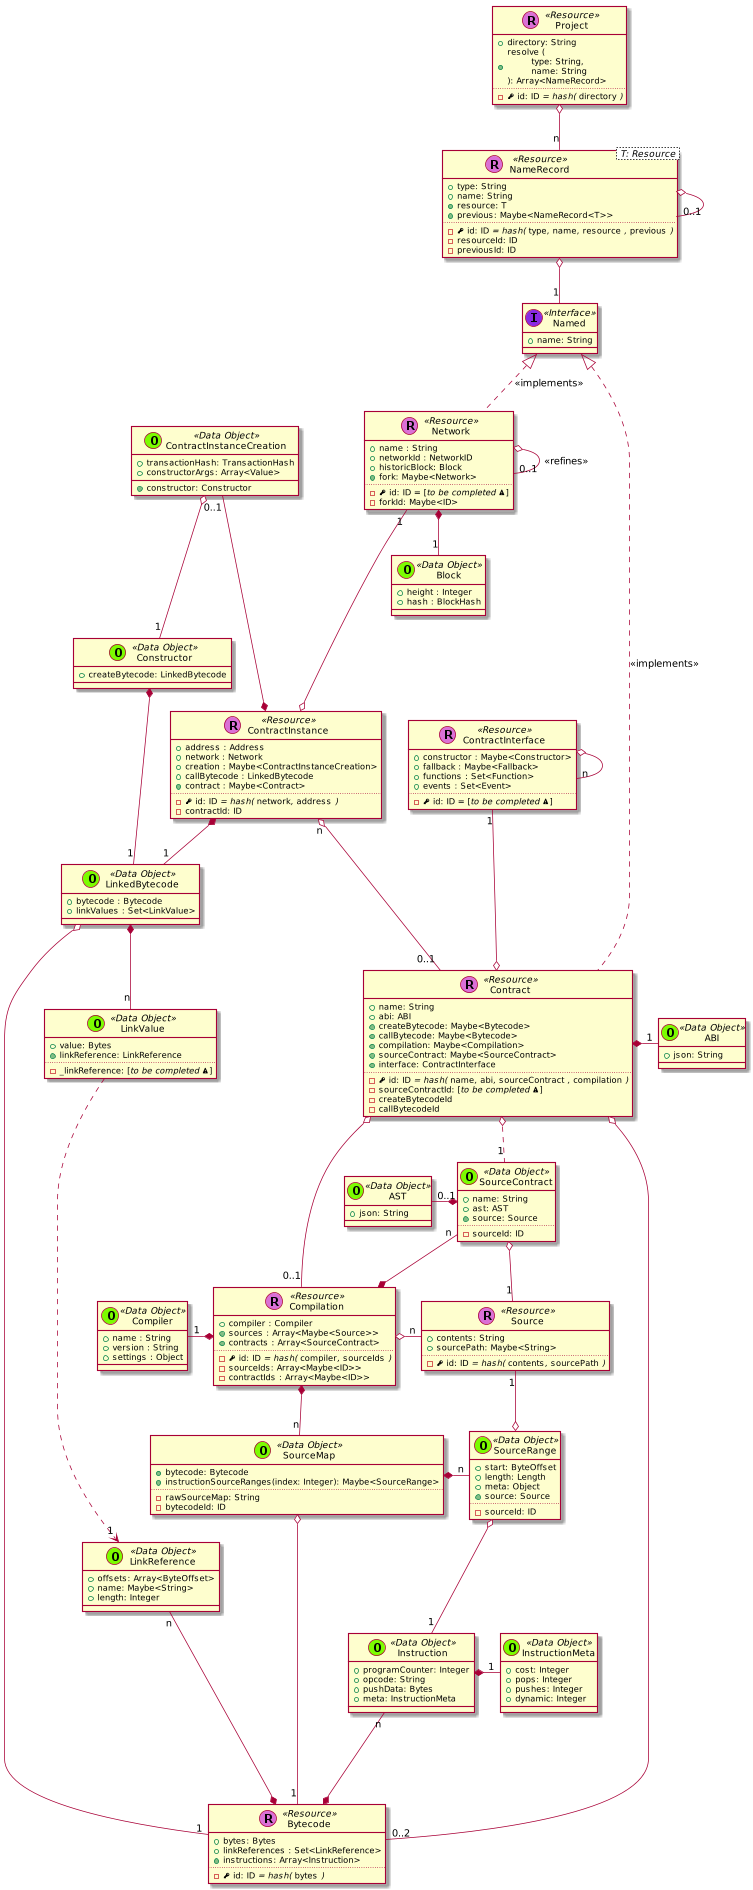

The diagram above was rendered by PlantUML. Its source (embedded in the PNG):
@startuml
scale 0.75






skinparam defaultMonospacedFontName Andale Mono



    class Project << (R,orchid) Resource >> {
      + directory: String
      + {method} resolve (\n\ttype: String,\n\tname: String\n): Array<NameRecord>
      ..
      - {field} <&key> id: ID //= hash(// ""directory"" //)//
    }

    class NameRecord< T: Resource > << (R,orchid) Resource >> {
      + type: String
      + name: String
      + {method} resource: T
      + {method} previous: Maybe<NameRecord<T>>
      ..
      - {field} <&key> id: ID //= hash(// ""type""//,// ""name""//,// ""resource"" //,// ""previous"" //)//
      - resourceId: ID
      - previousId: ID
    }

    class Named << (I,blueviolet) Interface >> {
      + name: String
    }

    NameRecord o-- "1" Named
    NameRecord o-- "0..1" NameRecord



    class Contract << (R,orchid) Resource >> {
      + name: String
      + abi: ABI
      + {method} createBytecode: Maybe<Bytecode>
      + {method} callBytecode: Maybe<Bytecode>
      + {method} compilation: Maybe<Compilation>
      + {method} sourceContract: Maybe<SourceContract>
      + {method} interface: ContractInterface
      ..
      - {field} <&key> id: ID //= hash(// ""name""//,// ""abi""//,// ""sourceContract"" //,// ""compilation"" //)//
      - sourceContractId: [//to be completed <&warning>//]
      - createBytecodeId
      - callBytecodeId
    }


  class ContractInstance << (R,orchid) Resource >> {
    + address : Address
    + network : Network
    + creation : Maybe<ContractInstanceCreation>
    + callBytecode : LinkedBytecode
    + {method} contract : Maybe<Contract>
    ..
    - {field} <&key> id: ID //= hash(// ""network""//,// ""address"" //)//
    - contractId: ID
  }

  ContractInstanceCreation "0..1" ---* ContractInstance

  class ContractInterface << (R,orchid) Resource >> {
    + constructor : Maybe<Constructor>
    + fallback : Maybe<Fallback>
    + functions : Set<Function>
    + events : Set<Event>
    ..
    - {field} <&key> id: ID = [//to be completed <&warning>//]
  }

  ContractInterface o-- "n" ContractInterface



  class Constructor << (O,lawngreen) Data Object >> {
    + createBytecode: LinkedBytecode
  }



    class Bytecode << (R,orchid) Resource >> {
      + bytes: Bytes
      + linkReferences : Set<LinkReference>
      + {method} instructions: Array<Instruction>
      ..
      - {field} <&key> id: ID //= hash(// ""bytes"" //)//
    }

    class Instruction << (O,lawngreen) Data Object >> {
      + programCounter: Integer
      + opcode: String
      + pushData: Bytes
      + meta: InstructionMeta
    }

    class InstructionMeta << (O,lawngreen) Data Object >> {
      + cost: Integer
      + pops: Integer
      + pushes: Integer
      + dynamic: Integer
    }

    Instruction *-right- "1" InstructionMeta
    Instruction "n" --* Bytecode

    class Source << (R,orchid) Resource >> {
      + contents: String
      + sourcePath: Maybe<String>
      ..
      - {field} <&key> id: ID //= hash(// ""contents""//,// ""sourcePath"" //)//
    }




    class Compilation << (R,orchid) Resource >> {
      + compiler : Compiler
      + {method} sources : Array<Maybe<Source>>
      + {method} contracts : Array<SourceContract>
      ..
      - {field} <&key> id: ID //= hash(// ""compiler""//,// ""sourceIds"" //)//
      - sourceIds: Array<Maybe<ID>>
      - contractIds : Array<Maybe<ID>>
    }

  SourceContract "n" --* Compilation

    class Network << (R,orchid) Resource >> {
      + name : String
      + networkId : NetworkID
      + historicBlock: Block
      + {method} fork: Maybe<Network>
      ..
      - {field} <&key> id: ID = [//to be completed <&warning>//]
      - forkId: Maybe<ID>
    }


      class Block << (O,lawngreen) Data Object >> {
        + height : Integer
        + hash : BlockHash
      }

      Network o-- "0..1" Network : <<refines>>
      Network *-- "1" Block






    class LinkedBytecode << (O,lawngreen) Data Object >> {
      + bytecode : Bytecode
      + linkValues : Set<LinkValue>
    }

  class Compiler << (O,lawngreen) Data Object >> {
    + name : String
    + version : String
    + settings : Object
  }


    class ContractInstanceCreation << (O,lawngreen) Data Object >> {
      + transactionHash: TransactionHash
      + constructorArgs: Array<Value>
      + {method} constructor: Constructor
    }

    class LinkValue << (O,lawngreen) Data Object >> {
      + value: Bytes
      + {method} linkReference: LinkReference
      ..
      - _linkReference: [//to be completed <&warning>//]
    }

    class LinkReference << (O,lawngreen) Data Object >> {
      + offsets: Array<ByteOffset>
      + name: Maybe<String>
      + length: Integer
    }

    class SourceMap << (O,lawngreen) Data Object >> {
      + {method} bytecode: Bytecode
      + instructionSourceRanges(index: Integer): Maybe<SourceRange>
      ..
      - rawSourceMap: String
      - bytecodeId: ID
    }

    class SourceRange << (O,lawngreen) Data Object >> {
      + start: ByteOffset
      + length: Length
      + meta: Object
      + {method} source: Source
      ..
      - sourceId: ID
    }

    SourceMap *-right- "n" SourceRange

    class SourceContract << (O,lawngreen) Data Object >> {
      + name: String
      + ast: AST
      + {method} source: Source
      ..
      - sourceId: ID
    }

    class ABI << (O,lawngreen) Data Object >> {
      + json: String
    }

  class AST << (O,lawngreen) Data Object >> {
    + json: String
  }


  Project o-- "n" NameRecord

  Named <|.. Contract : << implements >>

  Named <|.. Network : << implements >>


  Contract *-right- "1" ABI

  ContractInstance "n" o--- "0..1" Contract

  Contract o-- "0..2" Bytecode

  ContractInterface "1" ---o Contract

  Contract o-- "0..1" Compilation
  Contract o.. "1" SourceContract

  LinkedBytecode o---- "1" Bytecode

  LinkedBytecode *-- "n" LinkValue

  LinkReference "n" -* Bytecode

  LinkValue ....> "1" LinkReference


  SourceContract o-- "1" Source

  Network "1" ---o ContractInstance

  ContractInstanceCreation o-- "1" Constructor

  ContractInstance *-- "1" LinkedBytecode

  Constructor *-- "1" LinkedBytecode

  Compilation *-left- "1" Compiler

  Compilation o-right- "n" Source


  Compilation *-- "n" SourceMap


  SourceContract *-left- "0..1" AST

  SourceMap o---- "1" Bytecode
  SourceRange o-- "1" Instruction

  Source "1" --o SourceRange


@enduml